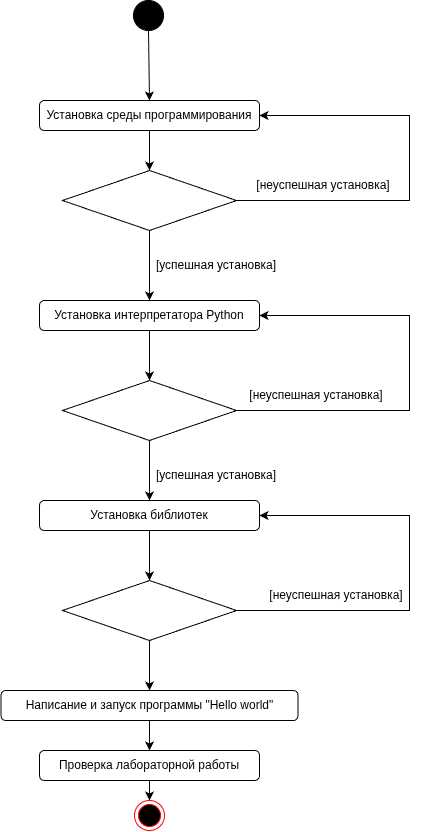

The diagram above was exported from draw.io. Its source (the exported page's mxGraphModel, read from the mxfile embedded in the PNG):
<mxGraphModel dx="1018" dy="633" grid="1" gridSize="10" guides="1" tooltips="1" connect="1" arrows="1" fold="1" page="1" pageScale="1" pageWidth="827" pageHeight="1169" math="0" shadow="0">
  <root>
    <mxCell id="0" />
    <mxCell id="1" parent="0" />
    <mxCell id="bga6nuPKOVnuLlVU7Bj2-1" parent="1" style="ellipse;whiteSpace=wrap;html=1;shapeInside=1;fillColor=#000000;" value="" vertex="1">
      <mxGeometry height="30" width="30" x="384" y="20" as="geometry" />
    </mxCell>
    <mxCell id="bga6nuPKOVnuLlVU7Bj2-2" edge="1" parent="1" source="bga6nuPKOVnuLlVU7Bj2-1" style="endArrow=classic;html=1;rounded=0;exitX=0.5;exitY=1;exitDx=0;exitDy=0;entryX=0.5;entryY=0;entryDx=0;entryDy=0;" target="bga6nuPKOVnuLlVU7Bj2-3" value="">
      <mxGeometry height="50" relative="1" width="50" as="geometry">
        <mxPoint x="390" y="300" as="sourcePoint" />
        <mxPoint x="400" y="80" as="targetPoint" />
      </mxGeometry>
    </mxCell>
    <mxCell id="bga6nuPKOVnuLlVU7Bj2-3" parent="1" style="rounded=1;whiteSpace=wrap;html=1;roundedPerimeter=1;" value="Установка среды программирования" vertex="1">
      <mxGeometry height="30" width="220" x="290" y="120" as="geometry" />
    </mxCell>
    <mxCell id="bga6nuPKOVnuLlVU7Bj2-6" edge="1" parent="1" source="bga6nuPKOVnuLlVU7Bj2-4" style="edgeStyle=orthogonalEdgeStyle;rounded=0;orthogonalLoop=1;jettySize=auto;html=1;entryX=1;entryY=0.5;entryDx=0;entryDy=0;" target="bga6nuPKOVnuLlVU7Bj2-3">
      <mxGeometry relative="1" x="-0.549" as="geometry">
        <Array as="points">
          <mxPoint x="660" y="220" />
          <mxPoint x="660" y="135" />
        </Array>
        <mxPoint x="610" y="120" as="targetPoint" />
      </mxGeometry>
    </mxCell>
    <mxCell id="bga6nuPKOVnuLlVU7Bj2-9" edge="1" parent="1" source="bga6nuPKOVnuLlVU7Bj2-4" style="edgeStyle=orthogonalEdgeStyle;rounded=0;orthogonalLoop=1;jettySize=auto;html=1;exitX=0.5;exitY=1;exitDx=0;exitDy=0;entryX=0.5;entryY=0;entryDx=0;entryDy=0;" target="bga6nuPKOVnuLlVU7Bj2-11">
      <mxGeometry relative="1" x="-0.3069" as="geometry">
        <mxPoint x="400" y="320" as="targetPoint" />
      </mxGeometry>
    </mxCell>
    <mxCell id="bga6nuPKOVnuLlVU7Bj2-4" parent="1" style="rhombus;whiteSpace=wrap;html=1;shapeInside=1;" value="" vertex="1">
      <mxGeometry height="60" width="174" x="313" y="190" as="geometry" />
    </mxCell>
    <mxCell id="bga6nuPKOVnuLlVU7Bj2-5" edge="1" parent="1" source="bga6nuPKOVnuLlVU7Bj2-3" style="endArrow=classic;html=1;rounded=0;exitX=0.5;exitY=1;exitDx=0;exitDy=0;" target="bga6nuPKOVnuLlVU7Bj2-4" value="">
      <mxGeometry height="50" relative="1" width="50" as="geometry">
        <mxPoint x="390" y="290" as="sourcePoint" />
        <mxPoint x="440" y="240" as="targetPoint" />
      </mxGeometry>
    </mxCell>
    <mxCell id="bga6nuPKOVnuLlVU7Bj2-7" parent="1" style="text;html=1;whiteSpace=wrap;strokeColor=none;fillColor=none;align=center;verticalAlign=middle;rounded=0;" value="[неуспешная установка]" vertex="1">
      <mxGeometry height="30" width="174" x="487" y="190" as="geometry" />
    </mxCell>
    <mxCell id="bga6nuPKOVnuLlVU7Bj2-10" parent="1" style="text;html=1;whiteSpace=wrap;strokeColor=none;fillColor=none;align=center;verticalAlign=middle;rounded=0;" value="[успешная установка]" vertex="1">
      <mxGeometry height="30" width="134" x="400" y="270" as="geometry" />
    </mxCell>
    <mxCell id="bga6nuPKOVnuLlVU7Bj2-13" edge="1" parent="1" source="bga6nuPKOVnuLlVU7Bj2-11" style="edgeStyle=orthogonalEdgeStyle;rounded=0;orthogonalLoop=1;jettySize=auto;html=1;entryX=0.5;entryY=0;entryDx=0;entryDy=0;" target="bga6nuPKOVnuLlVU7Bj2-12">
      <mxGeometry relative="1" as="geometry" />
    </mxCell>
    <mxCell id="bga6nuPKOVnuLlVU7Bj2-11" parent="1" style="rounded=1;whiteSpace=wrap;html=1;roundedPerimeter=1;" value="Установка интерпретатора Python" vertex="1">
      <mxGeometry height="30" width="220" x="290" y="320" as="geometry" />
    </mxCell>
    <mxCell id="bga6nuPKOVnuLlVU7Bj2-17" edge="1" parent="1" source="bga6nuPKOVnuLlVU7Bj2-12" style="edgeStyle=orthogonalEdgeStyle;rounded=0;orthogonalLoop=1;jettySize=auto;html=1;entryX=0.5;entryY=0;entryDx=0;entryDy=0;" target="bga6nuPKOVnuLlVU7Bj2-16">
      <mxGeometry relative="1" as="geometry" />
    </mxCell>
    <mxCell id="bga6nuPKOVnuLlVU7Bj2-12" parent="1" style="rhombus;whiteSpace=wrap;html=1;shapeInside=1;" value="" vertex="1">
      <mxGeometry height="60" width="174" x="313" y="400" as="geometry" />
    </mxCell>
    <mxCell id="bga6nuPKOVnuLlVU7Bj2-14" edge="1" parent="1" source="bga6nuPKOVnuLlVU7Bj2-12" style="edgeStyle=orthogonalEdgeStyle;rounded=0;orthogonalLoop=1;jettySize=auto;html=1;entryX=1;entryY=0.5;entryDx=0;entryDy=0;exitX=1;exitY=0.5;exitDx=0;exitDy=0;" target="bga6nuPKOVnuLlVU7Bj2-11">
      <mxGeometry relative="1" x="-0.4258" as="geometry">
        <Array as="points">
          <mxPoint x="660" y="430" />
          <mxPoint x="660" y="335" />
        </Array>
        <mxPoint x="490" y="430" as="sourcePoint" />
        <mxPoint x="533" y="340" as="targetPoint" />
      </mxGeometry>
    </mxCell>
    <mxCell id="bga6nuPKOVnuLlVU7Bj2-15" parent="1" style="text;html=1;whiteSpace=wrap;strokeColor=none;fillColor=none;align=center;verticalAlign=middle;rounded=0;" value="[неуспешная установка]" vertex="1">
      <mxGeometry height="30" width="174" x="480" y="400" as="geometry" />
    </mxCell>
    <mxCell id="bga6nuPKOVnuLlVU7Bj2-21" edge="1" parent="1" source="bga6nuPKOVnuLlVU7Bj2-16" style="edgeStyle=orthogonalEdgeStyle;rounded=0;orthogonalLoop=1;jettySize=auto;html=1;exitX=0.5;exitY=1;exitDx=0;exitDy=0;entryX=0.5;entryY=0;entryDx=0;entryDy=0;" target="bga6nuPKOVnuLlVU7Bj2-20">
      <mxGeometry relative="1" as="geometry" />
    </mxCell>
    <mxCell id="bga6nuPKOVnuLlVU7Bj2-16" parent="1" style="rounded=1;whiteSpace=wrap;html=1;roundedPerimeter=1;" value="Установка библиотек" vertex="1">
      <mxGeometry height="30" width="220" x="290" y="520" as="geometry" />
    </mxCell>
    <mxCell id="bga6nuPKOVnuLlVU7Bj2-18" parent="1" style="text;html=1;whiteSpace=wrap;strokeColor=none;fillColor=none;align=center;verticalAlign=middle;rounded=0;" value="[успешная установка]" vertex="1">
      <mxGeometry height="30" width="134" x="400" y="480" as="geometry" />
    </mxCell>
    <mxCell id="bga6nuPKOVnuLlVU7Bj2-19" edge="1" parent="1" source="bga6nuPKOVnuLlVU7Bj2-20" style="edgeStyle=orthogonalEdgeStyle;rounded=0;orthogonalLoop=1;jettySize=auto;html=1;entryX=1;entryY=0.5;entryDx=0;entryDy=0;exitX=1;exitY=0.5;exitDx=0;exitDy=0;" target="bga6nuPKOVnuLlVU7Bj2-16">
      <mxGeometry relative="1" x="-0.2919" as="geometry">
        <Array as="points">
          <mxPoint x="660" y="630" />
          <mxPoint x="660" y="535" />
        </Array>
        <mxPoint x="490" y="630" as="sourcePoint" />
        <mxPoint x="533" y="530" as="targetPoint" />
      </mxGeometry>
    </mxCell>
    <mxCell id="bga6nuPKOVnuLlVU7Bj2-24" edge="1" parent="1" source="bga6nuPKOVnuLlVU7Bj2-20" style="edgeStyle=orthogonalEdgeStyle;rounded=0;orthogonalLoop=1;jettySize=auto;html=1;entryX=0.5;entryY=0;entryDx=0;entryDy=0;" target="bga6nuPKOVnuLlVU7Bj2-23">
      <mxGeometry relative="1" as="geometry" />
    </mxCell>
    <mxCell id="bga6nuPKOVnuLlVU7Bj2-20" parent="1" style="rhombus;whiteSpace=wrap;html=1;shapeInside=1;" value="" vertex="1">
      <mxGeometry height="60" width="174" x="313" y="600" as="geometry" />
    </mxCell>
    <mxCell id="bga6nuPKOVnuLlVU7Bj2-22" parent="1" style="text;html=1;whiteSpace=wrap;strokeColor=none;fillColor=none;align=center;verticalAlign=middle;rounded=0;" value="[неуспешная установка]" vertex="1">
      <mxGeometry height="30" width="174" x="500" y="600" as="geometry" />
    </mxCell>
    <mxCell id="bga6nuPKOVnuLlVU7Bj2-26" edge="1" parent="1" source="bga6nuPKOVnuLlVU7Bj2-23" style="edgeStyle=orthogonalEdgeStyle;rounded=0;orthogonalLoop=1;jettySize=auto;html=1;exitX=0.5;exitY=1;exitDx=0;exitDy=0;entryX=0.5;entryY=0;entryDx=0;entryDy=0;" target="bga6nuPKOVnuLlVU7Bj2-25">
      <mxGeometry relative="1" as="geometry" />
    </mxCell>
    <mxCell id="bga6nuPKOVnuLlVU7Bj2-23" parent="1" style="rounded=1;whiteSpace=wrap;html=1;roundedPerimeter=1;" value="Написание и запуск программы &quot;Hello world&quot;" vertex="1">
      <mxGeometry height="30" width="297" x="251.5" y="710" as="geometry" />
    </mxCell>
    <mxCell id="bga6nuPKOVnuLlVU7Bj2-28" edge="1" parent="1" source="bga6nuPKOVnuLlVU7Bj2-25" style="edgeStyle=orthogonalEdgeStyle;rounded=0;orthogonalLoop=1;jettySize=auto;html=1;exitX=0.5;exitY=1;exitDx=0;exitDy=0;entryX=0.5;entryY=0;entryDx=0;entryDy=0;" target="bga6nuPKOVnuLlVU7Bj2-27">
      <mxGeometry relative="1" as="geometry" />
    </mxCell>
    <mxCell id="bga6nuPKOVnuLlVU7Bj2-25" parent="1" style="rounded=1;whiteSpace=wrap;html=1;roundedPerimeter=1;" value="Проверка лабораторной работы" vertex="1">
      <mxGeometry height="30" width="220" x="290" y="770" as="geometry" />
    </mxCell>
    <mxCell id="bga6nuPKOVnuLlVU7Bj2-27" parent="1" style="ellipse;html=1;shape=endState;fillColor=#000000;strokeColor=#ff0000;" value="" vertex="1">
      <mxGeometry height="30" width="30" x="385" y="820" as="geometry" />
    </mxCell>
  </root>
</mxGraphModel>